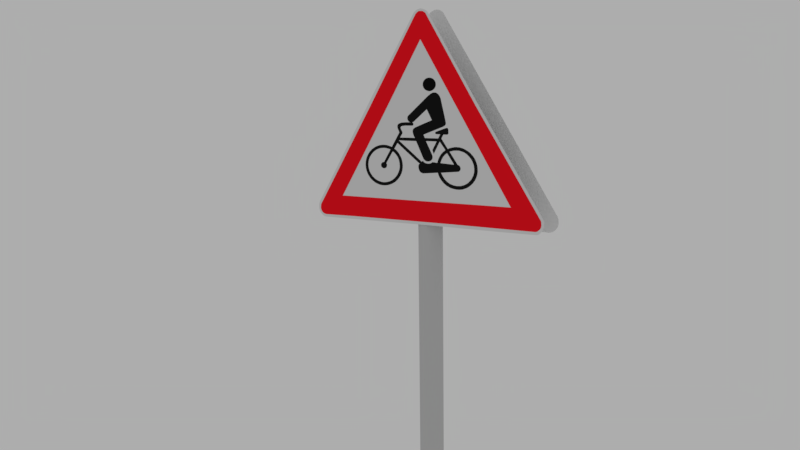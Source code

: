 # Source: Sign_Board_Cyclist.blend  (saved by Blender 2.83.19; exported with 4.5.12 LTS)
import bpy
from mathutils import Matrix  # noqa: F401  (used for matrix-valued properties, if any)

bpy.ops.wm.read_factory_settings(use_empty=True)
scene = bpy.context.scene
scene.name = 'Scene'

# ---- collections
col_collection_1 = bpy.data.collections.new('Collection 1'); scene.collection.children.link(col_collection_1)

# ---- materials (node trees are filled in below, after node groups)
mat_board_pipe = bpy.data.materials.new('Board pipe')
mat_board_pipe.alpha_threshold = 0.0
mat_board_pipe.diffuse_color = (0.5815, 0.5815, 0.5815, 1.0)
mat_board_pipe.roughness = 0.5
mat_strip_of_board = bpy.data.materials.new('Strip of Board')
mat_strip_of_board.alpha_threshold = 0.0
mat_strip_of_board.diffuse_color = (1.0, 0.008792, 0.01798, 1.0)
mat_strip_of_board.roughness = 0.5
mat_cyclist_head = bpy.data.materials.new('Cyclist Head')
mat_cyclist_head.alpha_threshold = 0.0
mat_cyclist_head.diffuse_color = (0.007193, 0.007193, 0.007193, 1.0)
mat_cyclist_head.roughness = 0.5
mat_cycle_body = bpy.data.materials.new('Cycle Body')
mat_cycle_body.alpha_threshold = 0.0
mat_cycle_body.diffuse_color = (0.01109, 0.01109, 0.01109, 1.0)
mat_cycle_body.roughness = 0.5
mat_material_001 = bpy.data.materials.new('Material.001')
mat_material_001.alpha_threshold = 0.0
mat_material_001.roughness = 0.5
mat_material_003 = bpy.data.materials.new('Material.003')
mat_material_003.alpha_threshold = 0.0
mat_material_003.roughness = 0.5

# ---- material node trees

# ---- world
world_world = bpy.data.worlds.new('World'); scene.world = world_world
world_world.color = (0.42, 0.42, 0.42)
world_world.use_sun_shadow = False
world_world.sun_shadow_jitter_overblur = 0.0
world_world.cycles.sampling_method = 'MANUAL'

# ---- cameras
cam_camera = bpy.data.cameras.new('Camera')
cam_camera.clip_end = 100.0
cam_camera.lens = 35.0
cam_camera.sensor_width = 32.0
cam_camera.sensor_height = 18.0
cam_camera.ortho_scale = 7.314
cam_camera.dof.focus_distance = 0.0

# ---- meshes
me_cylinder = bpy.data.meshes.new('Cylinder')
me_cylinder.from_pydata([(11.46, 1.035, 0.5999), (-0.03858, 1.035, 1.967), (11.48, 1.035, 0.5872), (11.48, 1.035, 0.5757), (11.48, 1.035, 0.5757), (11.46, 1.035, 0.5619), (11.4, 1.035, 0.5496), (11.3, 1.035, 0.5385), (11.18, 1.035, 0.5283), (11.06, 1.035, 0.5208), (10.92, 1.035, 0.5151), (10.71, 1.035, 0.5095), (8.31, 1.035, 0.5111), (-1.072, 1.035, 0.5215), (-4.464, 1.035, 0.5225), (-7.346, 1.035, 0.5239), (-10.54, 1.035, 0.5267), (-10.93, 1.035, 0.5276), (-11.07, 1.035, 0.5308), (-11.21, 1.035, 0.5406), (-11.34, 1.035, 0.5518), (-11.46, 1.035, 0.5671), (-11.53, 1.035, 0.5825), (-11.55, 1.035, 0.6006), (-11.54, 1.035, 0.6155), (-11.46, 1.035, 0.6313), (-5.172, 1.035, 1.391), (-0.8368, 1.035, 1.934), (-0.7568, 1.035, 1.945), (-0.6268, 1.035, 1.953), (-0.4567, 1.035, 1.959), (-0.2567, 1.035, 1.965), (11.42, 1.035, 0.6098), (11.37, 1.035, 0.6209), (11.27, 1.035, 0.6316), (5.648, 1.035, 1.323), (0.6451, 1.035, 1.937), (0.5525, 1.035, 1.948), (0.402, 1.035, 1.955), (0.2689, 1.035, 1.961), (0.1184, 1.035, 1.965), (5.287, 1.065, 1.325), (0.4163, 1.065, 1.933), (11.04, 1.065, 0.6237), (11.17, 1.065, 0.6075), (11.23, 1.065, 0.5955), (11.26, 1.065, 0.5797), (11.25, 1.065, 0.5681), (11.2, 1.065, 0.5561), (11.09, 1.065, 0.5435), (10.94, 1.065, 0.5355), (10.81, 1.065, 0.5309), (10.64, 1.065, 0.5284), (7.357, 1.065, 0.5339), (-2.892, 1.065, 0.5436), (-10.5, 1.065, 0.5469), (-10.79, 1.065, 0.5469), (-10.94, 1.065, 0.5501), (-11.08, 1.065, 0.558), (-11.2, 1.065, 0.5668), (-11.28, 1.065, 0.5785), (-11.31, 1.065, 0.591), (-11.3, 1.065, 0.604), (-11.27, 1.065, 0.6171), (-11.2, 1.065, 0.6273), (-5.344, 1.065, 1.333), (-0.6778, 1.065, 1.919), (-0.5528, 1.065, 1.937), (-0.4194, 1.065, 1.944), (-0.261, 1.065, 1.949), (-0.07767, 1.065, 1.951), (0.0807, 1.065, 1.951), (0.2474, 1.065, 1.945), (0.8066, 1.065, 1.885), (-8.616, 1.065, 0.6893), (-6.347, 1.065, 0.6884), (-0.4895, 1.065, 0.6842), (5.524, 1.065, 0.68), (8.61, 1.065, 0.6777), (5.791, 1.065, 1.029), (3.209, 1.065, 1.354), (-0.03384, 1.065, 1.768), (-0.7921, 1.065, 1.672), (-7.834, 1.065, 0.7868), (-0.8928, 1.038, 1.516), (-0.7655, 1.038, 1.515), (-0.643, 1.038, 1.512), (-0.5301, 1.038, 1.508), (-0.4312, 1.038, 1.503), (-0.35, 1.038, 1.496), (-0.2897, 1.038, 1.488), (-0.2525, 1.038, 1.48), (-0.24, 1.038, 1.471), (-0.2525, 1.038, 1.463), (-0.2897, 1.038, 1.454), (-0.35, 1.038, 1.447), (-0.4312, 1.038, 1.44), (-0.5301, 1.038, 1.434), (-0.643, 1.038, 1.43), (-0.7655, 1.038, 1.428), (-0.8928, 1.038, 1.427), (-1.02, 1.038, 1.428), (-1.143, 1.038, 1.43), (-1.256, 1.038, 1.434), (-1.354, 1.038, 1.44), (-1.436, 1.038, 1.447), (-1.496, 1.038, 1.454), (-1.533, 1.038, 1.463), (-1.546, 1.038, 1.471), (-1.533, 1.038, 1.48), (-1.496, 1.038, 1.488), (-1.436, 1.038, 1.496), (-1.354, 1.038, 1.503), (-1.256, 1.038, 1.508), (-1.143, 1.038, 1.512), (-1.02, 1.038, 1.515), (-2.316, 1.038, 1.179), (-1.558, 1.038, 1.159), (-1.495, 1.038, 1.157), (-0.8518, 1.038, 1.401), (-1.465, 1.038, 1.153), (-1.463, 1.038, 1.149), (-1.493, 1.038, 1.145), (-1.546, 1.038, 1.143), (-1.609, 1.038, 1.143), (-1.949, 1.038, 1.143), (-1.949, 1.038, 1.141), (-1.751, 1.038, 1.115), (-1.73, 1.038, 1.114), (-1.305, 1.038, 1.114), (-0.851, 1.038, 1.114), (-0.5858, 1.038, 1.114), (-0.4183, 1.038, 1.115), (-0.2849, 1.038, 1.137), (-0.3016, 1.038, 1.137), (-2.252, 1.038, 1.194), (-2.427, 1.038, 1.202), (-2.51, 1.038, 1.21), (-2.51, 1.038, 1.221), (-2.352, 1.038, 1.273), (-2.202, 1.038, 1.318), (-2.085, 1.038, 1.356), (-2.027, 1.038, 1.376), (-1.927, 1.038, 1.392), (-1.76, 1.038, 1.409), (-1.527, 1.038, 1.418), (-1.252, 1.038, 1.417), (-1.043, 1.038, 1.411), (-2.575, 1.038, 1.186), (-2.647, 1.038, 1.185), (-2.684, 1.038, 1.184), (-2.724, 1.038, 1.181), (-2.754, 1.038, 1.178), (-2.761, 1.038, 1.173), (-2.761, 1.038, 1.164), (-2.763, 1.038, 1.156), (-2.765, 1.038, 1.15), (-2.751, 1.038, 1.147), (-2.707, 1.038, 1.144), (-2.67, 1.038, 1.142), (-2.612, 1.038, 1.142), (-2.275, 1.038, 1.141), (-2.254, 1.038, 1.14), (-2.075, 1.038, 1.115), (-2.079, 1.038, 1.113), (-2.686, 1.038, 1.047), (-2.7, 1.038, 1.047), (-2.821, 1.038, 1.051), (-3.003, 1.038, 1.056), (-3.189, 1.038, 1.059), (-3.398, 1.038, 1.061), (-3.582, 1.038, 1.061), (-3.833, 1.038, 1.06), (-4.029, 1.038, 1.057), (-4.212, 1.038, 1.053), (-4.417, 1.038, 1.047), (-4.636, 1.038, 1.038), (-4.824, 1.038, 1.028), (-4.971, 1.038, 1.018), (-5.124, 1.038, 1.006), (-5.259, 1.038, 0.9927), (-5.361, 1.038, 0.9787), (-5.464, 1.038, 0.96), (-5.527, 1.038, 0.9436), (-5.555, 1.038, 0.9262), (-5.558, 1.038, 0.9071), (-5.521, 1.038, 0.8869), (-5.407, 1.038, 0.8627), (-5.283, 1.038, 0.8463), (-5.096, 1.038, 0.8277), (-4.848, 1.038, 0.8102), (-4.516, 1.038, 0.7944), (-4.131, 1.038, 0.7833), (-3.786, 1.038, 0.7801), (-3.548, 1.038, 0.7801), (-3.277, 1.038, 0.7823), (-2.938, 1.038, 0.7882), (-2.567, 1.038, 0.8014), (-2.245, 1.038, 0.8191), (-1.997, 1.038, 0.8398), (-1.806, 1.038, 0.8624), (-1.726, 1.038, 0.8789), (-1.706, 1.038, 0.885), (-1.669, 1.038, 0.885), (-1.23, 1.038, 0.8818), (-0.6405, 1.038, 0.8775), (-0.2084, 1.038, 0.8746), (-0.004348, 1.038, 0.8794), (0.2536, 1.038, 0.9123), (0.2234, 1.038, 0.9031), (0.1732, 1.038, 0.8932), (0.09279, 1.038, 0.8843), (0.2603, 1.038, 0.9238), (0.2201, 1.038, 0.9327), (0.1832, 1.038, 0.9381), (0.133, 1.038, 0.9403), (0.08944, 1.038, 0.9416), (0.09614, 1.038, 0.9421), (0.1464, 1.038, 0.9413), (0.2435, 1.038, 0.9467), (0.6321, 1.038, 0.9691), (1.272, 1.038, 1.006), (1.911, 1.038, 1.044), (2.391, 1.038, 1.073), (2.419, 1.038, 1.074), (2.444, 1.038, 1.072), (2.665, 1.038, 1.046), (2.754, 1.038, 1.035), (2.65, 1.038, 1.03), (2.521, 1.038, 1.022), (2.384, 1.038, 1.013), (2.276, 1.038, 1.003), (2.175, 1.038, 0.9918), (2.066, 1.038, 0.9786), (1.983, 1.038, 0.9631), (1.927, 1.038, 0.9472), (1.897, 1.038, 0.9339), (1.887, 1.038, 0.921), (1.894, 1.038, 0.9066), (1.918, 1.038, 0.8945), (1.957, 1.038, 0.8808), (2.025, 1.038, 0.8666), (2.139, 1.038, 0.8507), (2.255, 1.038, 0.8373), (2.42, 1.038, 0.8231), (2.608, 1.038, 0.8098), (2.825, 1.038, 0.798), (3.05, 1.038, 0.7891), (3.271, 1.038, 0.7825), (3.544, 1.038, 0.7767), (3.797, 1.038, 0.7743), (4.088, 1.038, 0.7739), (4.362, 1.038, 0.7764), (4.618, 1.038, 0.7818), (4.895, 1.038, 0.7902), (5.174, 1.038, 0.8035), (5.353, 1.038, 0.8149), (5.493, 1.038, 0.8263), (5.637, 1.038, 0.8406), (5.737, 1.038, 0.8535), (5.826, 1.038, 0.8689), (5.891, 1.038, 0.887), (5.916, 1.038, 0.9036), (5.921, 1.038, 0.9201), (5.895, 1.038, 0.9374), (5.83, 1.038, 0.9565), (5.737, 1.038, 0.9728), (5.607, 1.038, 0.9896), (5.451, 1.038, 1.005), (5.256, 1.038, 1.02), (5.025, 1.038, 1.033), (4.802, 1.038, 1.042), (4.576, 1.038, 1.049), (4.346, 1.038, 1.054), (4.039, 1.038, 1.058), (3.785, 1.038, 1.059), (3.539, 1.038, 1.057), (3.253, 1.038, 1.052), (3.039, 1.038, 1.046), (3.016, 1.038, 1.046), (2.925, 1.038, 1.058), (2.764, 1.038, 1.079), (2.401, 1.038, 1.124), (2.222, 1.038, 1.147), (2.215, 1.038, 1.149), (2.229, 1.038, 1.152), (2.273, 1.038, 1.159), (2.32, 1.038, 1.165), (2.38, 1.038, 1.176), (2.404, 1.038, 1.182), (2.408, 1.038, 1.188), (2.399, 1.038, 1.193), (2.369, 1.038, 1.2), (2.297, 1.038, 1.206), (2.215, 1.038, 1.209), (2.129, 1.038, 1.211), (1.997, 1.038, 1.214), (1.827, 1.038, 1.216), (1.711, 1.038, 1.216), (1.545, 1.038, 1.217), (1.42, 1.038, 1.218), (1.252, 1.038, 1.218), (1.122, 1.038, 1.217), (1.065, 1.038, 1.217), (1.056, 1.038, 1.217), (1.059, 1.038, 1.218), (1.076, 1.038, 1.218), (1.123, 1.038, 1.219), (1.195, 1.038, 1.222), (1.271, 1.038, 1.228), (1.313, 1.038, 1.232), (1.341, 1.038, 1.238), (1.354, 1.038, 1.244), (1.352, 1.038, 1.25), (1.328, 1.038, 1.256), (1.292, 1.038, 1.261), (1.228, 1.038, 1.266), (1.041, 1.038, 1.278), (0.7034, 1.038, 1.3), (-0.01079, 1.038, 1.346), (-0.7133, 1.038, 1.392), (-0.6277, 1.038, 1.308), (-0.7498, 1.038, 1.29), (-0.8986, 1.038, 1.268), (-1.029, 1.038, 1.25), (-1.131, 1.038, 1.235), (-1.022, 1.038, 1.232), (-0.138, 1.038, 1.205), (0.5529, 1.038, 1.184), (0.7134, 1.038, 1.176), (0.7832, 1.038, 1.17), (0.8227, 1.038, 1.162), (0.8181, 1.038, 1.154), (0.7948, 1.038, 1.144), (0.7483, 1.038, 1.135), (0.6948, 1.038, 1.125), (0.6459, 1.038, 1.118), (0.6087, 1.038, 1.114), (0.6204, 1.038, 1.112), (0.6739, 1.038, 1.113), (1.148, 1.038, 1.113), (1.797, 1.038, 1.113), (2.118, 1.038, 1.113), (2.132, 1.038, 1.114), (2.077, 1.038, 1.12), (1.958, 1.038, 1.134), (1.883, 1.038, 1.143), (1.879, 1.038, 1.148), (1.895, 1.038, 1.151), (1.932, 1.038, 1.157), (2.039, 1.038, 1.171), (2.063, 1.038, 1.176), (2.067, 1.038, 1.183), (2.021, 1.038, 1.188), (1.944, 1.038, 1.191), (1.839, 1.038, 1.193), (1.662, 1.038, 1.195), (1.502, 1.038, 1.195), (1.295, 1.038, 1.195), (1.118, 1.038, 1.195), (0.9437, 1.038, 1.196), (0.8274, 1.038, 1.196), (0.7716, 1.038, 1.199), (0.739, 1.038, 1.203), (0.732, 1.038, 1.208), (0.7669, 1.038, 1.214), (0.8227, 1.038, 1.217), (0.8743, 1.038, 1.217), (0.9088, 1.038, 1.217), (0.7878, 1.038, 1.219), (0.7064, 1.038, 1.222), (0.504, 1.038, 1.235), (0.1877, 1.038, 1.255), (-0.1194, 1.038, 1.275), (-0.5683, 1.038, 1.304), (-1.598, 1.038, 1.095), (-1.383, 1.038, 1.065), (-1.169, 1.038, 1.036), (-1.308, 1.038, 1.011), (-1.58, 1.038, 1.049), (-1.904, 1.038, 1.094), (-2.072, 1.038, 1.078), (-2.454, 1.038, 1.039), (-2.357, 1.038, 1.032), (-2.213, 1.038, 1.024), (-2.048, 1.038, 1.012), (-1.892, 1.038, 0.9951), (-1.79, 1.038, 0.9816), (-1.72, 1.038, 0.9678), (-1.676, 1.038, 0.9556), (-1.669, 1.038, 0.9521), (-1.625, 1.038, 0.9515), (-1.166, 1.038, 0.9543), (-1.097, 1.038, 0.9504), (-1.015, 1.038, 0.9467), (-0.9011, 1.038, 0.944), (-0.7662, 1.038, 0.9429), (-0.6103, 1.038, 0.9431), (-0.4871, 1.038, 0.945), (-0.3754, 1.038, 0.9487), (-0.28, 1.038, 0.9536), (-0.2451, 1.038, 0.9577), (-0.2056, 1.038, 0.9586), (-0.1614, 1.038, 0.9575), (-0.08927, 1.038, 0.9553), (-0.05438, 1.038, 0.9541), (-0.01251, 1.038, 0.9573), (0.6877, 1.038, 0.9994), (1.623, 1.038, 1.055), (2.265, 1.038, 1.092), (2.242, 1.038, 1.093), (1.758, 1.038, 1.093), (0.476, 1.038, 1.093), (0.3341, 1.038, 1.07), (-0.05722, 1.038, 1.008), (-0.2616, 1.038, 0.9751), (-0.3419, 1.038, 0.9684), (-0.4558, 1.038, 0.9619), (-0.563, 1.038, 0.9584), (-0.6937, 1.038, 0.9573), (-0.8009, 1.038, 0.9579), (-0.9114, 1.038, 0.96), (-1.025, 1.038, 0.9646), (-1.122, 1.038, 0.9713), (-1.169, 1.038, 0.9789), (-1.189, 1.038, 0.988), (-1.179, 1.038, 0.9969), (-1.096, 1.038, 1.011), (-0.8946, 1.038, 1.041), (-0.5429, 1.038, 1.093), (-0.5798, 1.038, 1.094), (-0.9315, 1.038, 1.094), (-2.625, 1.038, 1.019), (-2.731, 1.038, 1.007), (-3.295, 1.038, 0.9459), (-3.189, 1.038, 0.9451), (-1.978, 1.038, 0.9505), (-1.978, 1.038, 0.9548), (-2.089, 1.038, 0.9753), (-2.239, 1.038, 0.9935), (-2.407, 1.038, 1.007), (-3.625, 1.038, 0.948), (-5.13, 1.038, 0.9579), (-5.044, 1.038, 0.9734), (-4.919, 1.038, 0.9877), (-4.707, 1.038, 1.006), (-4.514, 1.038, 1.017), (-4.277, 1.038, 1.028), (-4.046, 1.038, 1.034), (-3.781, 1.038, 1.039), (-3.549, 1.038, 1.039), (-3.274, 1.038, 1.037), (-3.057, 1.038, 1.034), (-2.864, 1.038, 1.029), (-2.97, 1.038, 1.018), (-3.221, 1.038, 0.9916), (-3.506, 1.038, 0.961), (-2.025, 1.038, 0.8862), (-2.198, 1.038, 0.8622), (-2.391, 1.038, 0.8432), (-2.623, 1.038, 0.8281), (-2.922, 1.038, 0.8145), (-3.255, 1.038, 0.8067), (-3.578, 1.038, 0.8036), (-3.949, 1.038, 0.8056), (-4.321, 1.038, 0.8145), (-4.644, 1.038, 0.8288), (-4.958, 1.038, 0.8536), (-5.136, 1.038, 0.878), (-5.228, 1.038, 0.9032), (-5.232, 1.038, 0.9249), (-5.179, 1.038, 0.949), (-3.66, 1.038, 0.9443), (-3.761, 1.038, 0.9428), (-3.858, 1.038, 0.9366), (-3.93, 1.038, 0.9261), (-3.93, 1.038, 0.916), (-3.882, 1.038, 0.9075), (-3.766, 1.038, 0.9005), (-3.592, 1.038, 0.8982), (-2.903, 1.038, 0.8932), (2.94, 1.038, 1.016), (2.787, 1.038, 1.009), (2.585, 1.038, 0.9946), (2.412, 1.038, 0.9784), (2.294, 1.038, 0.9594), (2.224, 1.038, 0.9366), (2.203, 1.038, 0.9126), (2.252, 1.038, 0.8914), (2.35, 1.038, 0.8722), (2.482, 1.038, 0.8544), (2.655, 1.038, 0.8382), (2.844, 1.038, 0.8253), (3.033, 1.038, 0.815), (3.282, 1.038, 0.806), (3.499, 1.038, 0.8008), (3.757, 1.038, 0.7969), (3.994, 1.038, 0.7959), (4.231, 1.038, 0.7982), (4.504, 1.038, 0.803), (4.749, 1.038, 0.8108), (4.946, 1.038, 0.8198), (5.131, 1.038, 0.8311), (5.284, 1.038, 0.8441), (5.433, 1.038, 0.8605), (5.529, 1.038, 0.8764), (5.606, 1.038, 0.8986), (5.61, 1.038, 0.9193), (5.586, 1.038, 0.9371), (5.525, 1.038, 0.9529), (5.417, 1.038, 0.9703), (5.288, 1.038, 0.9836), (5.155, 1.038, 0.9962), (5.007, 1.038, 1.007), (4.858, 1.038, 1.015), (4.637, 1.038, 1.024), (4.416, 1.038, 1.03), (4.219, 1.038, 1.035), (4.014, 1.038, 1.037), (3.785, 1.038, 1.037), (3.592, 1.038, 1.036), (3.383, 1.038, 1.033), (3.182, 1.038, 1.029), (3.198, 1.038, 1.025), (3.885, 1.038, 0.9387), (3.986, 1.038, 0.9377), (4.102, 1.038, 0.9335), (4.187, 1.038, 0.9264), (4.215, 1.038, 0.9164), (4.187, 1.038, 0.9061), (4.102, 1.038, 0.8993), (3.99, 1.038, 0.8951), (3.865, 1.038, 0.8944), (3.72, 1.038, 0.897), (3.616, 1.038, 0.9044), (3.568, 1.038, 0.9145), (3.576, 1.038, 0.9241), (3.64, 1.038, 0.9309), (2.188, -1.031, 1.175), (1.43, -1.031, 1.155), (1.367, -1.031, 1.152), (0.7236, -1.031, 1.396), (1.337, -1.031, 1.149), (1.335, -1.031, 1.144), (1.365, -1.031, 1.14), (1.418, -1.031, 1.139), (1.481, -1.031, 1.138), (1.821, -1.031, 1.138), (1.821, -1.031, 1.137), (1.623, -1.031, 1.11), (1.602, -1.031, 1.11), (1.176, -1.031, 1.11), (0.7227, -1.031, 1.11), (0.4576, -1.031, 1.11), (0.2901, -1.031, 1.11), (0.1567, -1.031, 1.133), (0.1734, -1.031, 1.133), (2.124, -1.031, 1.189), (2.299, -1.031, 1.197), (2.382, -1.031, 1.206), (2.382, -1.031, 1.217), (2.224, -1.031, 1.269), (2.074, -1.031, 1.314), (1.957, -1.031, 1.351), (1.899, -1.031, 1.371), (1.799, -1.031, 1.388), (1.632, -1.031, 1.404), (1.399, -1.031, 1.413), (1.124, -1.031, 1.413), (0.9152, -1.031, 1.406), (2.446, -1.031, 1.181), (2.519, -1.031, 1.181), (2.556, -1.031, 1.179), (2.595, -1.031, 1.177), (2.626, -1.031, 1.173), (2.633, -1.031, 1.168), (2.633, -1.031, 1.16), (2.635, -1.031, 1.151), (2.637, -1.031, 1.145), (2.623, -1.031, 1.143), (2.579, -1.031, 1.14), (2.542, -1.031, 1.138), (2.484, -1.031, 1.137), (2.146, -1.031, 1.137), (2.125, -1.031, 1.136), (1.946, -1.031, 1.11), (1.951, -1.031, 1.109), (2.558, -1.031, 1.043), (2.572, -1.031, 1.042), (2.693, -1.031, 1.047), (2.874, -1.031, 1.051), (3.061, -1.031, 1.054), (3.27, -1.031, 1.057), (3.454, -1.031, 1.057), (3.705, -1.031, 1.056), (3.9, -1.031, 1.053), (4.084, -1.031, 1.049), (4.289, -1.031, 1.042), (4.507, -1.031, 1.033), (4.696, -1.031, 1.024), (4.842, -1.031, 1.014), (4.996, -1.031, 1.002), (5.131, -1.031, 0.9883), (5.233, -1.031, 0.9743), (5.336, -1.031, 0.9556), (5.398, -1.031, 0.9391), (5.426, -1.031, 0.9217), (5.43, -1.031, 0.9026), (5.393, -1.031, 0.8825), (5.279, -1.031, 0.8582), (5.155, -1.031, 0.8418), (4.967, -1.031, 0.8233), (4.72, -1.031, 0.8058), (4.388, -1.031, 0.7899), (4.003, -1.031, 0.7789), (3.658, -1.031, 0.7756), (3.42, -1.031, 0.7756), (3.148, -1.031, 0.7778), (2.81, -1.031, 0.7837), (2.438, -1.031, 0.7969), (2.117, -1.031, 0.8146), (1.869, -1.031, 0.8354), (1.678, -1.031, 0.858), (1.598, -1.031, 0.8744), (1.577, -1.031, 0.8806), (1.541, -1.031, 0.8806), (1.102, -1.031, 0.8773), (0.5123, -1.031, 0.873), (0.08018, -1.031, 0.8701), (-0.1239, -1.031, 0.875), (-0.3818, -1.031, 0.9078), (-0.3516, -1.031, 0.8986), (-0.3014, -1.031, 0.8887), (-0.221, -1.031, 0.8798), (-0.3885, -1.031, 0.9194), (-0.3483, -1.031, 0.9282), (-0.3115, -1.031, 0.9336), (-0.2612, -1.031, 0.9358), (-0.2177, -1.031, 0.9371), (-0.2244, -1.031, 0.9377), (-0.2746, -1.031, 0.9369), (-0.3717, -1.031, 0.9422), (-0.7603, -1.031, 0.9646), (-1.4, -1.031, 1.002), (-2.039, -1.031, 1.04), (-2.519, -1.031, 1.069), (-2.547, -1.031, 1.069), (-2.573, -1.031, 1.067), (-2.793, -1.031, 1.041), (-2.882, -1.031, 1.031), (-2.778, -1.031, 1.025), (-2.649, -1.031, 1.018), (-2.513, -1.031, 1.008), (-2.404, -1.031, 0.9989), (-2.304, -1.031, 0.9873), (-2.195, -1.031, 0.9741), (-2.111, -1.031, 0.9586), (-2.055, -1.031, 0.9427), (-2.025, -1.031, 0.9294), (-2.016, -1.031, 0.9165), (-2.023, -1.031, 0.9021), (-2.046, -1.031, 0.89), (-2.085, -1.031, 0.8764), (-2.153, -1.031, 0.8621), (-2.267, -1.031, 0.8463), (-2.383, -1.031, 0.8328), (-2.548, -1.031, 0.8186), (-2.737, -1.031, 0.8053), (-2.953, -1.031, 0.7936), (-3.179, -1.031, 0.7846), (-3.4, -1.031, 0.7781), (-3.672, -1.031, 0.7723), (-3.925, -1.031, 0.7698), (-4.216, -1.031, 0.7695), (-4.491, -1.031, 0.7719), (-4.746, -1.031, 0.7773), (-5.023, -1.031, 0.7857), (-5.302, -1.031, 0.799), (-5.482, -1.031, 0.8104), (-5.621, -1.031, 0.8218), (-5.765, -1.031, 0.8362), (-5.865, -1.031, 0.8491), (-5.954, -1.031, 0.8644), (-6.019, -1.031, 0.8825), (-6.044, -1.031, 0.8991), (-6.049, -1.031, 0.9156), (-6.024, -1.031, 0.933), (-5.958, -1.031, 0.952), (-5.865, -1.031, 0.9683), (-5.735, -1.031, 0.9851), (-5.579, -1.031, 1.001), (-5.384, -1.031, 1.016), (-5.154, -1.031, 1.028), (-4.93, -1.031, 1.038), (-4.705, -1.031, 1.045), (-4.474, -1.031, 1.05), (-4.167, -1.031, 1.054), (-3.914, -1.031, 1.054), (-3.667, -1.031, 1.053), (-3.381, -1.031, 1.047), (-3.167, -1.031, 1.042), (-3.144, -1.031, 1.042), (-3.053, -1.031, 1.054), (-2.893, -1.031, 1.074), (-2.53, -1.031, 1.119), (-2.351, -1.031, 1.142), (-2.344, -1.031, 1.145), (-2.357, -1.031, 1.147), (-2.402, -1.031, 1.154), (-2.448, -1.031, 1.161), (-2.509, -1.031, 1.172), (-2.532, -1.031, 1.178), (-2.537, -1.031, 1.184), (-2.527, -1.031, 1.189), (-2.497, -1.031, 1.195), (-2.425, -1.031, 1.201), (-2.344, -1.031, 1.204), (-2.257, -1.031, 1.207), (-2.125, -1.031, 1.21), (-1.955, -1.031, 1.211), (-1.839, -1.031, 1.212), (-1.674, -1.031, 1.213), (-1.548, -1.031, 1.213), (-1.38, -1.031, 1.213), (-1.25, -1.031, 1.213), (-1.194, -1.031, 1.212), (-1.184, -1.031, 1.213), (-1.187, -1.031, 1.213), (-1.204, -1.031, 1.213), (-1.252, -1.031, 1.215), (-1.323, -1.031, 1.218), (-1.4, -1.031, 1.223), (-1.441, -1.031, 1.228), (-1.47, -1.031, 1.233), (-1.482, -1.031, 1.239), (-1.48, -1.031, 1.245), (-1.456, -1.031, 1.251), (-1.42, -1.031, 1.256), (-1.357, -1.031, 1.261), (-1.169, -1.031, 1.273), (-0.8316, -1.031, 1.295), (-0.1174, -1.031, 1.342), (0.5851, -1.031, 1.388), (0.4995, -1.031, 1.303), (0.6216, -1.031, 1.286), (0.7704, -1.031, 1.264), (0.9007, -1.031, 1.245), (1.003, -1.031, 1.231), (0.8937, -1.031, 1.227), (0.009767, -1.031, 1.201), (-0.6811, -1.031, 1.18), (-0.8416, -1.031, 1.172), (-0.9114, -1.031, 1.166), (-0.9509, -1.031, 1.158), (-0.9463, -1.031, 1.15), (-0.923, -1.031, 1.14), (-0.8765, -1.031, 1.13), (-0.823, -1.031, 1.121), (-0.7742, -1.031, 1.114), (-0.7369, -1.031, 1.11), (-0.7486, -1.031, 1.108), (-0.8021, -1.031, 1.108), (-1.277, -1.031, 1.109), (-1.926, -1.031, 1.108), (-2.247, -1.031, 1.108), (-2.261, -1.031, 1.11), (-2.205, -1.031, 1.115), (-2.086, -1.031, 1.129), (-2.012, -1.031, 1.138), (-2.007, -1.031, 1.144), (-2.023, -1.031, 1.147), (-2.061, -1.031, 1.152), (-2.168, -1.031, 1.167), (-2.191, -1.031, 1.172), (-2.195, -1.031, 1.179), (-2.149, -1.031, 1.184), (-2.072, -1.031, 1.187), (-1.967, -1.031, 1.188), (-1.791, -1.031, 1.19), (-1.63, -1.031, 1.191), (-1.423, -1.031, 1.191), (-1.246, -1.031, 1.191), (-1.072, -1.031, 1.191), (-0.9556, -1.031, 1.191), (-0.8998, -1.031, 1.194), (-0.8672, -1.031, 1.199), (-0.8602, -1.031, 1.204), (-0.8951, -1.031, 1.21), (-0.9509, -1.031, 1.212), (-1.003, -1.031, 1.212), (-1.037, -1.031, 1.213), (-0.9161, -1.031, 1.215), (-0.8346, -1.031, 1.218), (-0.6323, -1.031, 1.231), (-0.3159, -1.031, 1.251), (-0.008843, -1.031, 1.271), (0.4401, -1.031, 1.299), (1.469, -1.031, 1.09), (1.255, -1.031, 1.06), (1.041, -1.031, 1.031), (1.18, -1.031, 1.006), (1.452, -1.031, 1.044), (1.776, -1.031, 1.089), (1.944, -1.031, 1.073), (2.326, -1.031, 1.035), (2.229, -1.031, 1.028), (2.085, -1.031, 1.02), (1.92, -1.031, 1.007), (1.764, -1.031, 0.9906), (1.662, -1.031, 0.9771), (1.592, -1.031, 0.9633), (1.548, -1.031, 0.9512), (1.541, -1.031, 0.9476), (1.496, -1.031, 0.947), (1.038, -1.031, 0.9498), (0.9683, -1.031, 0.9459), (0.8869, -1.031, 0.9422), (0.7729, -1.031, 0.9396), (0.638, -1.031, 0.9384), (0.4821, -1.031, 0.9386), (0.3588, -1.031, 0.9405), (0.2472, -1.031, 0.9442), (0.1518, -1.031, 0.9491), (0.1169, -1.031, 0.9532), (0.07737, -1.031, 0.9541), (0.03317, -1.031, 0.953), (-0.03894, -1.031, 0.9508), (-0.07383, -1.031, 0.9497), (-0.1157, -1.031, 0.9528), (-0.8159, -1.031, 0.9949), (-1.751, -1.031, 1.05), (-2.393, -1.031, 1.088), (-2.37, -1.031, 1.089), (-1.886, -1.031, 1.088), (-0.6042, -1.031, 1.088), (-0.4623, -1.031, 1.066), (-0.071, -1.031, 1.003), (0.1333, -1.031, 0.9706), (0.2137, -1.031, 0.9639), (0.3276, -1.031, 0.9574), (0.4348, -1.031, 0.9539), (0.5654, -1.031, 0.9528), (0.6726, -1.031, 0.9534), (0.7832, -1.031, 0.9555), (0.8971, -1.031, 0.9601), (0.9942, -1.031, 0.9668), (1.041, -1.031, 0.9744), (1.061, -1.031, 0.9835), (1.051, -1.031, 0.9924), (0.9674, -1.031, 1.006), (0.7664, -1.031, 1.037), (0.4147, -1.031, 1.088), (0.4516, -1.031, 1.09), (0.8033, -1.031, 1.09), (2.496, -1.031, 1.015), (2.602, -1.031, 1.003), (3.167, -1.031, 0.9414), (3.061, -1.031, 0.9406), (1.85, -1.031, 0.946), (1.85, -1.031, 0.9503), (1.961, -1.031, 0.9708), (2.11, -1.031, 0.989), (2.279, -1.031, 1.003), (3.497, -1.031, 0.9435), (5.002, -1.031, 0.9534), (4.916, -1.031, 0.9689), (4.791, -1.031, 0.9832), (4.579, -1.031, 1.001), (4.386, -1.031, 1.013), (4.149, -1.031, 1.024), (3.918, -1.031, 1.029), (3.652, -1.031, 1.034), (3.421, -1.031, 1.034), (3.146, -1.031, 1.033), (2.929, -1.031, 1.029), (2.736, -1.031, 1.025), (2.842, -1.031, 1.014), (3.093, -1.031, 0.9871), (3.377, -1.031, 0.9565), (1.897, -1.031, 0.8817), (2.07, -1.031, 0.8577), (2.263, -1.031, 0.8387), (2.495, -1.031, 0.8236), (2.794, -1.031, 0.81), (3.127, -1.031, 0.8023), (3.45, -1.031, 0.7992), (3.821, -1.031, 0.8011), (4.193, -1.031, 0.81), (4.516, -1.031, 0.8244), (4.829, -1.031, 0.8492), (5.008, -1.031, 0.8736), (5.099, -1.031, 0.8988), (5.104, -1.031, 0.9205), (5.051, -1.031, 0.9445), (3.532, -1.031, 0.9398), (3.633, -1.031, 0.9383), (3.73, -1.031, 0.9321), (3.802, -1.031, 0.9216), (3.802, -1.031, 0.9115), (3.754, -1.031, 0.903), (3.638, -1.031, 0.896), (3.464, -1.031, 0.8937), (2.774, -1.031, 0.8887), (-3.068, -1.031, 1.011), (-2.915, -1.031, 1.005), (-2.714, -1.031, 0.9901), (-2.54, -1.031, 0.9739), (-2.422, -1.031, 0.955), (-2.352, -1.031, 0.9321), (-2.332, -1.031, 0.9081), (-2.38, -1.031, 0.8869), (-2.478, -1.031, 0.8677), (-2.611, -1.031, 0.8499), (-2.783, -1.031, 0.8338), (-2.972, -1.031, 0.8209), (-3.161, -1.031, 0.8105), (-3.41, -1.031, 0.8015), (-3.628, -1.031, 0.7963), (-3.885, -1.031, 0.7924), (-4.122, -1.031, 0.7915), (-4.359, -1.031, 0.7937), (-4.632, -1.031, 0.7986), (-4.878, -1.031, 0.8063), (-5.075, -1.031, 0.8154), (-5.26, -1.031, 0.8267), (-5.412, -1.031, 0.8396), (-5.561, -1.031, 0.8561), (-5.657, -1.031, 0.8719), (-5.734, -1.031, 0.8942), (-5.738, -1.031, 0.9148), (-5.714, -1.031, 0.9326), (-5.653, -1.031, 0.9484), (-5.545, -1.031, 0.9658), (-5.416, -1.031, 0.9791), (-5.284, -1.031, 0.9917), (-5.135, -1.031, 1.002), (-4.986, -1.031, 1.01), (-4.765, -1.031, 1.02), (-4.544, -1.031, 1.026), (-4.347, -1.031, 1.03), (-4.142, -1.031, 1.032), (-3.913, -1.031, 1.033), (-3.72, -1.031, 1.031), (-3.511, -1.031, 1.028), (-3.31, -1.031, 1.024), (-3.326, -1.031, 1.02), (-4.013, -1.031, 0.9342), (-4.114, -1.031, 0.9332), (-4.23, -1.031, 0.929), (-4.315, -1.031, 0.9219), (-4.343, -1.031, 0.9119), (-4.315, -1.031, 0.9016), (-4.23, -1.031, 0.8948), (-4.118, -1.031, 0.8906), (-3.993, -1.031, 0.89), (-3.849, -1.031, 0.8925), (-3.744, -1.031, 0.9), (-3.696, -1.031, 0.91), (-3.704, -1.031, 0.9197), (-3.768, -1.031, 0.9265), (0.7646, -1.031, 1.511), (0.6373, -1.031, 1.51), (0.5148, -1.031, 1.508), (0.4019, -1.031, 1.504), (0.303, -1.031, 1.498), (0.2218, -1.031, 1.491), (0.1615, -1.031, 1.484), (0.1243, -1.031, 1.475), (0.1118, -1.031, 1.467), (0.1243, -1.031, 1.458), (0.1615, -1.031, 1.45), (0.2218, -1.031, 1.442), (0.303, -1.031, 1.435), (0.4019, -1.031, 1.43), (0.5148, -1.031, 1.426), (0.6373, -1.031, 1.423), (0.7646, -1.031, 1.422), (0.892, -1.031, 1.423), (1.014, -1.031, 1.426), (1.127, -1.031, 1.43), (1.226, -1.031, 1.435), (1.307, -1.031, 1.442), (1.368, -1.031, 1.45), (1.405, -1.031, 1.458), (1.418, -1.031, 1.467), (1.405, -1.031, 1.475), (1.368, -1.031, 1.484), (1.307, -1.031, 1.491), (1.226, -1.031, 1.498), (1.127, -1.031, 1.504), (1.014, -1.031, 1.508), (0.892, -1.031, 1.51), (-5.415, -1.034, 1.321), (-0.5445, -1.034, 1.929), (-11.16, -1.034, 0.6192), (-11.3, -1.034, 0.603), (-11.36, -1.034, 0.5911), (-11.39, -1.034, 0.5752), (-11.38, -1.034, 0.5636), (-11.33, -1.034, 0.5517), (-11.22, -1.034, 0.5391), (-11.07, -1.034, 0.531), (-10.94, -1.034, 0.5265), (-10.77, -1.034, 0.5239), (-7.486, -1.034, 0.5294), (2.764, -1.034, 0.5392), (10.38, -1.034, 0.5424), (10.66, -1.034, 0.5424), (10.82, -1.034, 0.5456), (10.95, -1.034, 0.5535), (11.07, -1.034, 0.5624), (11.15, -1.034, 0.574), (11.18, -1.034, 0.5866), (11.17, -1.034, 0.5996), (11.15, -1.034, 0.6126), (11.07, -1.034, 0.6228), (5.216, -1.034, 1.328), (0.5496, -1.034, 1.915), (0.4246, -1.034, 1.932), (0.2912, -1.034, 1.939), (0.1328, -1.034, 1.945), (-0.05055, -1.034, 1.946), (-0.2089, -1.034, 1.946), (-0.3756, -1.034, 1.941), (-0.9348, -1.034, 1.881), (8.488, -1.034, 0.6848), (6.219, -1.034, 0.6839), (0.3613, -1.034, 0.6797), (-5.653, -1.034, 0.6755), (-8.738, -1.034, 0.6732), (-5.919, -1.034, 1.025), (-3.337, -1.034, 1.35), (-0.09438, -1.034, 1.764), (0.6639, -1.034, 1.668), (7.706, -1.034, 0.7823), (-11.59, -1.03, 0.5954), (-0.08964, -1.03, 1.963), (-11.61, -1.03, 0.5828), (-11.61, -1.03, 0.5712), (-11.61, -1.03, 0.5712), (-11.59, -1.03, 0.5575), (-11.52, -1.03, 0.5451), (-11.43, -1.03, 0.534), (-11.31, -1.03, 0.5238), (-11.19, -1.03, 0.5163), (-11.05, -1.03, 0.5106), (-10.84, -1.03, 0.505), (-8.438, -1.03, 0.5066), (0.9435, -1.03, 0.5171), (4.335, -1.03, 0.518), (7.218, -1.03, 0.5194), (10.41, -1.03, 0.5222), (10.8, -1.03, 0.5231), (10.94, -1.03, 0.5264), (11.08, -1.03, 0.5361), (11.21, -1.03, 0.5473), (11.33, -1.03, 0.5626), (11.4, -1.03, 0.578), (11.43, -1.03, 0.5961), (11.41, -1.03, 0.611), (11.33, -1.03, 0.6268), (5.043, -1.03, 1.387), (0.7086, -1.03, 1.93), (0.6286, -1.03, 1.94), (0.4985, -1.03, 1.948), (0.3285, -1.03, 1.955), (0.1285, -1.03, 1.96), (-11.55, -1.03, 0.6054), (-11.5, -1.03, 0.6164), (-11.4, -1.03, 0.6272), (-5.776, -1.03, 1.319), (-0.7733, -1.03, 1.933), (-0.6807, -1.03, 1.943), (-0.5302, -1.03, 1.951), (-0.3971, -1.03, 1.957), (-0.2466, -1.03, 1.96), (0.0, 1.0, -1.0), (0.0, 1.0, 1.0), (0.1951, 0.9808, -1.0), (0.1951, 0.9808, 1.0), (0.3827, 0.9239, -1.0), (0.3827, 0.9239, 1.0), (0.5556, 0.8315, -1.0), (0.5556, 0.8315, 1.0), (0.7071, 0.7071, -1.0), (0.7071, 0.7071, 1.0), (0.8315, 0.5556, -1.0), (0.8315, 0.5556, 1.0), (0.9239, 0.3827, -1.0), (0.9239, 0.3827, 1.0), (0.9808, 0.1951, -1.0), (0.9808, 0.1951, 1.0), (1.0, 7.55e-08, -1.0), (1.0, 7.55e-08, 1.0), (0.9808, -0.1951, -1.0), (0.9808, -0.1951, 1.0), (0.9239, -0.3827, -1.0), (0.9239, -0.3827, 1.0), (0.8315, -0.5556, -1.0), (0.8315, -0.5556, 1.0), (0.7071, -0.7071, -1.0), (0.7071, -0.7071, 1.0), (0.5556, -0.8315, -1.0), (0.5556, -0.8315, 1.0), (0.3827, -0.9239, -1.0), (0.3827, -0.9239, 1.0), (0.1951, -0.9808, -1.0), (0.1951, -0.9808, 1.0), (-3.258e-07, -1.0, -1.0), (-3.258e-07, -1.0, 1.0), (-0.1951, -0.9808, -1.0), (-0.1951, -0.9808, 1.0), (-0.3827, -0.9239, -1.0), (-0.3827, -0.9239, 1.0), (-0.5556, -0.8315, -1.0), (-0.5556, -0.8315, 1.0), (-0.7071, -0.7071, -1.0), (-0.7071, -0.7071, 1.0), (-0.8315, -0.5556, -1.0), (-0.8315, -0.5556, 1.0), (-0.9239, -0.3827, -1.0), (-0.9239, -0.3827, 1.0), (-0.9808, -0.1951, -1.0), (-0.9808, -0.1951, 1.0), (-1.0, 9.656e-07, -1.0), (-1.0, 9.656e-07, 1.0), (-0.9808, 0.1951, -1.0), (-0.9808, 0.1951, 1.0), (-0.9239, 0.3827, -1.0), (-0.9239, 0.3827, 1.0), (-0.8315, 0.5556, -1.0), (-0.8315, 0.5556, 1.0), (-0.7071, 0.7071, -1.0), (-0.7071, 0.7071, 1.0), (-0.5556, 0.8315, -1.0), (-0.5556, 0.8315, 1.0), (-0.3827, 0.9239, -1.0), (-0.3827, 0.9239, 1.0), (-0.1951, 0.9808, -1.0), (-0.1951, 0.9808, 1.0), (2.078e-05, 1.0, -3.341), (0.1951, 0.9808, -3.341), (0.3827, 0.9239, -3.341), (0.5556, 0.8315, -3.341), (0.7071, 0.7071, -3.341), (0.8315, 0.5556, -3.341), (0.9239, 0.3827, -3.341), (0.9808, 0.1951, -3.341), (1.0, 7.55e-08, -3.341), (0.9808, -0.1951, -3.341), (0.9239, -0.3827, -3.341), (0.8315, -0.5556, -3.341), (0.7071, -0.7071, -3.341), (0.5556, -0.8315, -3.341), (0.3827, -0.9239, -3.341), (0.1951, -0.9808, -3.341), (2.046e-05, -1.0, -3.341), (-0.1951, -0.9808, -3.341), (-0.3827, -0.9239, -3.341), (-0.5555, -0.8315, -3.341), (-0.7071, -0.7071, -3.341), (-0.8314, -0.5556, -3.341), (-0.9239, -0.3827, -3.341), (-0.9808, -0.1951, -3.341), (-1.0, 9.656e-07, -3.341), (-0.9808, 0.1951, -3.341), (-0.9239, 0.3827, -3.341), (-0.8314, 0.5556, -3.341), (-0.7071, 0.7071, -3.341), (-0.5555, 0.8315, -3.341), (-0.3827, 0.9239, -3.341), (-0.1951, 0.9808, -3.341)], [], [(0, 32, 33, 34, 35, 36, 37, 38, 39, 40, 1, 31, 30, 29, 28, 27, 26, 25, 24, 23, 22, 21, 20, 19, 18, 17, 16, 15, 14, 13, 12, 11, 10, 9, 8, 7, 6, 5, 4, 3, 2), (41, 73, 42, 72, 71, 70, 69, 68, 67, 66, 65, 64, 74, 83, 82, 81, 80, 79, 78, 43), (43, 78, 77, 76, 75, 74, 64, 63, 62, 61, 60, 59, 58, 57, 56, 55, 54, 53, 52, 51, 50, 49, 48, 47, 46, 45, 44), (85, 86, 87, 88, 89, 90, 91, 92, 93, 94, 95, 96, 97, 98, 99, 100, 101, 102, 103, 104, 105, 106, 107, 108, 109, 110, 111, 112, 113, 114, 115, 84), (116, 148, 149, 150, 151, 152, 153, 154, 155, 156, 157, 158, 159, 160, 161, 162, 163, 164, 165, 166, 167, 168, 169, 170, 171, 172, 173, 174, 175, 382, 381, 380, 379, 378, 377, 376, 375, 431, 430, 429, 428, 427, 426, 425, 424, 423, 422, 421, 420, 419, 418, 417, 416, 415, 414, 413, 412, 411, 410, 409, 282, 343, 342, 341, 340, 339, 338, 337, 336, 335, 334, 333, 332, 331, 330, 329, 328, 327, 326, 325, 139, 138, 137, 136, 135, 134, 133, 132, 131, 130, 129, 128, 127, 126, 125, 124, 123, 122, 121, 120, 118, 117), (282, 409, 408, 407, 406, 405, 404, 403, 402, 401, 400, 399, 398, 397, 396, 395, 394, 393, 392, 391, 390, 389, 437, 436, 435, 434, 441, 472, 473, 474, 475, 476, 477, 478, 479, 480, 457, 458, 459, 460, 461, 462, 463, 464, 465, 466, 467, 468, 469, 470, 471, 442, 182, 183, 184, 185, 186, 187, 188, 189, 190, 191, 192, 193, 194, 195, 196, 197, 198, 199, 200, 201, 202, 203, 204, 205, 206, 207, 211, 210, 209, 208, 212, 213, 214, 215, 216, 217, 218, 219, 220, 221, 222, 223, 224, 225, 226, 227, 228, 229, 230, 231, 232, 233, 234, 235, 236, 237, 238, 487, 486, 485, 484, 483, 482, 481, 537, 536, 535, 534, 533, 532, 531, 530, 529, 528, 527, 526, 525, 524, 523, 522, 521, 520, 519, 518, 517, 516, 515, 514, 513, 512, 511, 510, 509, 508, 507, 263, 264, 265, 266, 267, 268, 269, 270, 271, 272, 273, 274, 275, 276, 277, 278, 279, 280, 281), (139, 325, 324, 323, 322, 321, 374, 373, 372, 371, 370, 369, 367, 368, 304, 305, 306, 307, 308, 309, 310, 311, 312, 313, 314, 315, 316, 317, 318, 319, 320, 119, 147, 146, 145, 144, 143, 142, 141, 140), (304, 368, 367, 366, 365, 364, 363, 362, 361, 360, 359, 358, 357, 356, 355, 354, 353, 352, 351, 350, 349, 348, 347, 346, 345, 344, 343, 282, 283, 284, 285, 286, 287, 288, 289, 290, 291, 292, 293, 294, 295, 296, 297, 298, 299, 300, 301, 302, 303), (182, 442, 443, 444, 445, 446, 447, 448, 449, 450, 451, 452, 453, 454, 455, 456, 441, 434, 433, 432, 440, 439, 438, 437, 389, 388, 387, 386, 385, 384, 383, 382, 175, 176, 177, 178, 179, 180, 181), (263, 507, 506, 505, 504, 503, 502, 501, 500, 499, 498, 497, 496, 495, 494, 493, 492, 491, 490, 489, 488, 487, 238, 239, 240, 241, 242, 243, 244, 245, 246, 247, 248, 249, 250, 251, 252, 253, 254, 255, 256, 257, 258, 259, 260, 261, 262), (538, 570, 571, 572, 573, 574, 575, 576, 577, 578, 579, 580, 581, 582, 583, 584, 585, 586, 587, 588, 589, 590, 591, 592, 593, 594, 595, 596, 597, 804, 803, 802, 801, 800, 799, 798, 797, 853, 852, 851, 850, 849, 848, 847, 846, 845, 844, 843, 842, 841, 840, 839, 838, 837, 836, 835, 834, 833, 832, 831, 704, 765, 764, 763, 762, 761, 760, 759, 758, 757, 756, 755, 754, 753, 752, 751, 750, 749, 748, 747, 561, 560, 559, 558, 557, 556, 555, 554, 553, 552, 551, 550, 549, 548, 547, 546, 545, 544, 543, 542, 540, 539), (704, 831, 830, 829, 828, 827, 826, 825, 824, 823, 822, 821, 820, 819, 818, 817, 816, 815, 814, 813, 812, 811, 859, 858, 857, 856, 863, 894, 895, 896, 897, 898, 899, 900, 901, 902, 879, 880, 881, 882, 883, 884, 885, 886, 887, 888, 889, 890, 891, 892, 893, 864, 604, 605, 606, 607, 608, 609, 610, 611, 612, 613, 614, 615, 616, 617, 618, 619, 620, 621, 622, 623, 624, 625, 626, 627, 628, 629, 633, 632, 631, 630, 634, 635, 636, 637, 638, 639, 640, 641, 642, 643, 644, 645, 646, 647, 648, 649, 650, 651, 652, 653, 654, 655, 656, 657, 658, 659, 660, 909, 908, 907, 906, 905, 904, 903, 959, 958, 957, 956, 955, 954, 953, 952, 951, 950, 949, 948, 947, 946, 945, 944, 943, 942, 941, 940, 939, 938, 937, 936, 935, 934, 933, 932, 931, 930, 929, 685, 686, 687, 688, 689, 690, 691, 692, 693, 694, 695, 696, 697, 698, 699, 700, 701, 702, 703), (561, 747, 746, 745, 744, 743, 796, 795, 794, 793, 792, 791, 789, 790, 726, 727, 728, 729, 730, 731, 732, 733, 734, 735, 736, 737, 738, 739, 740, 741, 742, 541, 569, 568, 567, 566, 565, 564, 563, 562), (726, 790, 789, 788, 787, 786, 785, 784, 783, 782, 781, 780, 779, 778, 777, 776, 775, 774, 773, 772, 771, 770, 769, 768, 767, 766, 765, 704, 705, 706, 707, 708, 709, 710, 711, 712, 713, 714, 715, 716, 717, 718, 719, 720, 721, 722, 723, 724, 725), (604, 864, 865, 866, 867, 868, 869, 870, 871, 872, 873, 874, 875, 876, 877, 878, 863, 856, 855, 854, 862, 861, 860, 859, 811, 810, 809, 808, 807, 806, 805, 804, 597, 598, 599, 600, 601, 602, 603), (685, 929, 928, 927, 926, 925, 924, 923, 922, 921, 920, 919, 918, 917, 916, 915, 914, 913, 912, 911, 910, 909, 660, 661, 662, 663, 664, 665, 666, 667, 668, 669, 670, 671, 672, 673, 674, 675, 676, 677, 678, 679, 680, 681, 682, 683, 684), (961, 962, 963, 964, 965, 966, 967, 968, 969, 970, 971, 972, 973, 974, 975, 976, 977, 978, 979, 980, 981, 982, 983, 984, 985, 986, 987, 988, 989, 990, 991, 960), (992, 1024, 993, 1023, 1022, 1021, 1020, 1019, 1018, 1017, 1016, 1015, 1025, 1034, 1033, 1032, 1031, 1030, 1029, 994), (994, 1029, 1028, 1027, 1026, 1025, 1015, 1014, 1013, 1012, 1011, 1010, 1009, 1008, 1007, 1006, 1005, 1004, 1003, 1002, 1001, 1000, 999, 998, 997, 996, 995), (1035, 1067, 1068, 1069, 1070, 1071, 1072, 1073, 1074, 1075, 1036, 1066, 1065, 1064, 1063, 1062, 1061, 1060, 1059, 1058, 1057, 1056, 1055, 1054, 1053, 1052, 1051, 1050, 1049, 1048, 1047, 1046, 1045, 1044, 1043, 1042, 1041, 1040, 1039, 1038, 1037), (1076, 1077, 1079, 1078), (1078, 1079, 1081, 1080), (1080, 1081, 1083, 1082), (1082, 1083, 1085, 1084), (1084, 1085, 1087, 1086), (1086, 1087, 1089, 1088), (1088, 1089, 1091, 1090), (1090, 1091, 1093, 1092), (1092, 1093, 1095, 1094), (1094, 1095, 1097, 1096), (1096, 1097, 1099, 1098), (1098, 1099, 1101, 1100), (1100, 1101, 1103, 1102), (1102, 1103, 1105, 1104), (1104, 1105, 1107, 1106), (1106, 1107, 1109, 1108), (1108, 1109, 1111, 1110), (1110, 1111, 1113, 1112), (1112, 1113, 1115, 1114), (1114, 1115, 1117, 1116), (1116, 1117, 1119, 1118), (1118, 1119, 1121, 1120), (1120, 1121, 1123, 1122), (1122, 1123, 1125, 1124), (1124, 1125, 1127, 1126), (1126, 1127, 1129, 1128), (1128, 1129, 1131, 1130), (1130, 1131, 1133, 1132), (1132, 1133, 1135, 1134), (1134, 1135, 1137, 1136), (1079, 1077, 1139, 1137, 1135, 1133, 1131, 1129, 1127, 1125, 1123, 1121, 1119, 1117, 1115, 1113, 1111, 1109, 1107, 1105, 1103, 1101, 1099, 1097, 1095, 1093, 1091, 1089, 1087, 1085, 1083, 1081), (1136, 1137, 1139, 1138), (1138, 1139, 1077, 1076), (1098, 1100, 1152, 1151), (1140, 1141, 1142, 1143, 1144, 1145, 1146, 1147, 1148, 1149, 1150, 1151, 1152, 1153, 1154, 1155, 1156, 1157, 1158, 1159, 1160, 1161, 1162, 1163, 1164, 1165, 1166, 1167, 1168, 1169, 1170, 1171), (1116, 1118, 1161, 1160), (1134, 1136, 1170, 1169), (1090, 1092, 1148, 1147), (1108, 1110, 1157, 1156), (1126, 1128, 1166, 1165), (1082, 1084, 1144, 1143), (1100, 1102, 1153, 1152), (1118, 1120, 1162, 1161), (1136, 1138, 1171, 1170), (1092, 1094, 1149, 1148), (1110, 1112, 1158, 1157), (1128, 1130, 1167, 1166), (1084, 1086, 1145, 1144), (1102, 1104, 1154, 1153), (1120, 1122, 1163, 1162), (1076, 1078, 1141, 1140), (1138, 1076, 1140, 1171), (1094, 1096, 1150, 1149), (1112, 1114, 1159, 1158), (1130, 1132, 1168, 1167), (1086, 1088, 1146, 1145), (1104, 1106, 1155, 1154), (1122, 1124, 1164, 1163), (1078, 1080, 1142, 1141), (1096, 1098, 1151, 1150), (1114, 1116, 1160, 1159), (1132, 1134, 1169, 1168), (1088, 1090, 1147, 1146), (1106, 1108, 1156, 1155), (1124, 1126, 1165, 1164), (1080, 1082, 1143, 1142)])
me_cylinder.polygons.foreach_set('use_smooth', [0, 0, 0, 0, 0, 0, 0, 0, 0, 0, 0, 0, 0, 0, 0, 0, 0, 0, 0, 0, 1, 1, 1, 1, 1, 1, 1, 1, 1, 1, 1, 1, 1, 1, 1, 1, 1, 1, 1, 1, 1, 1, 1, 1, 1, 1, 1, 1, 1, 1, 1, 1, 1, 1, 1, 1, 1, 1, 1, 1, 1, 1, 1, 1, 1, 1, 1, 1, 1, 1, 1, 1, 1, 1, 1, 1, 1, 1, 1, 1, 1, 1, 1, 1, 1, 1])
me_cylinder.polygons.foreach_set('material_index', [4, 1, 1, 2, 3, 3, 3, 3, 3, 3, 3, 3, 3, 3, 3, 3, 2, 1, 1, 5, 0, 0, 0, 0, 0, 0, 0, 0, 0, 0, 0, 0, 0, 0, 0, 0, 0, 0, 0, 0, 0, 0, 0, 0, 0, 0, 0, 0, 0, 0, 0, 0, 0, 0, 0, 0, 0, 0, 0, 0, 0, 0, 0, 0, 0, 0, 0, 0, 0, 0, 0, 0, 0, 0, 0, 0, 0, 0, 0, 0, 0, 0, 0, 0, 0, 0])
me_cylinder.materials.append(mat_board_pipe)
me_cylinder.materials.append(mat_strip_of_board)
me_cylinder.materials.append(mat_cyclist_head)
me_cylinder.materials.append(mat_cycle_body)
me_cylinder.materials.append(mat_material_001)
me_cylinder.materials.append(mat_material_003)
me_cylinder.use_remesh_preserve_volume = False
me_cylinder.use_remesh_preserve_attributes = False
me_cylinder.use_mirror_vertex_groups = False
me_cylinder.update()

# ---- objects
ob_sign_board_cyclist = bpy.data.objects.new('Sign_Board_Cyclist', me_cylinder)
ob_camera = bpy.data.objects.new('Camera', cam_camera)

# ---- transforms, parenting, visibility, modifiers, constraints
ob_sign_board_cyclist.location = (0.02785, 0.0, -3.571)
ob_sign_board_cyclist.scale = (0.2998, 0.3555, 3.732)
ob_sign_board_cyclist.lineart.crease_threshold = 0.0
ob_camera.location = (12.48, -18.65, 1.943)
ob_camera.rotation_euler = (1.41, 0.01185, 0.6222)
ob_camera.lock_rotations_4d = False
ob_camera.empty_display_type = 'ARROWS'
ob_camera.color = (0.0, 0.0, 0.0, 0.0)
ob_camera.display_type = 'WIRE'
ob_camera.lineart.crease_threshold = 0.0

# ---- collection membership
col_collection_1.objects.link(ob_sign_board_cyclist)
col_collection_1.objects.link(ob_camera)

# ---- scene / render settings (as saved in the file)
scene.camera = ob_camera
scene.frame_start = 1; scene.frame_end = 250; scene.frame_set(1)
scene.render.engine = 'CYCLES'
scene.render.image_settings.color_depth = '16'
scene.render.image_settings.compression = 100
scene.render.dither_intensity = 0.0
scene.cycles.use_denoising = False
scene.cycles.samples = 128
scene.cycles.sampling_pattern = 'TABULATED_SOBOL'
scene.cycles.light_sampling_threshold = 0.0
scene.cycles.use_adaptive_sampling = False
scene.cycles.use_light_tree = False
scene.cycles.blur_glossy = 0.0
scene.cycles.sample_clamp_indirect = 0.0
scene.view_settings.view_transform = 'Standard'
bpy.context.view_layer.update()
